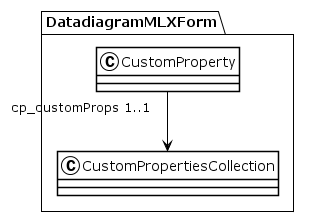

The diagram above was rendered by PlantUML. Its source (embedded in the PNG):
@startuml
!theme plain
package DatadiagramMLXForm {
class CustomProperty {
}
CustomProperty "cp_customProps 1..1" --> CustomPropertiesCollection
class CustomPropertiesCollection {
}
}
@enduml